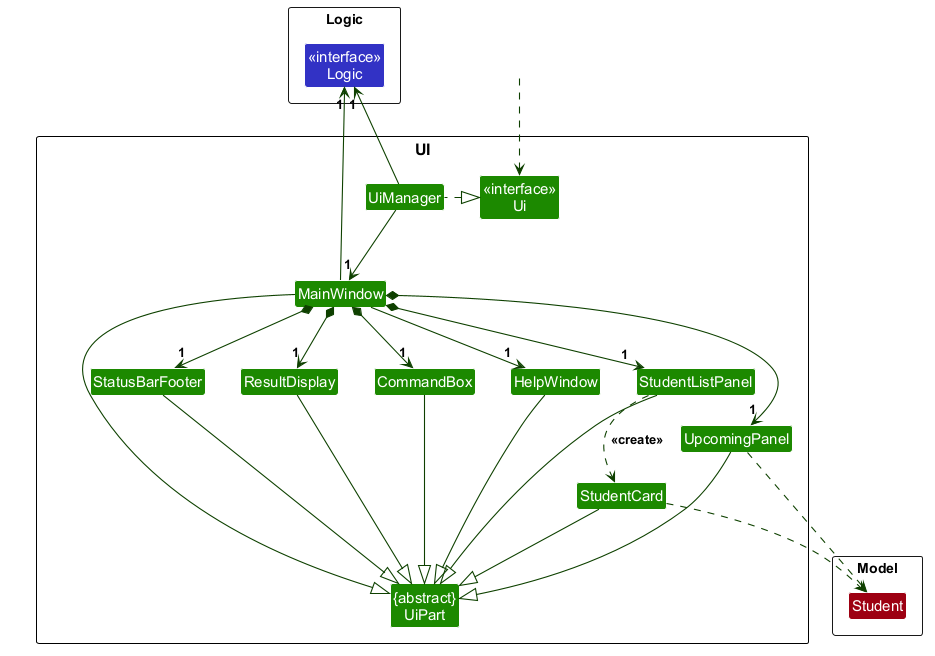

The diagram above was rendered by PlantUML. Its source (embedded in the PNG):
@startuml
!include style.puml
skinparam arrowThickness 1.1
skinparam arrowColor UI_COLOR_T4
skinparam classBackgroundColor UI_COLOR

package UI {
Class "<<interface>>\nUi" as Ui
Class "{abstract}\nUiPart" as UiPart
Class UiManager
Class MainWindow
Class HelpWindow
Class ResultDisplay
Class StudentListPanel
Class StudentCard
Class UpcomingPanel
Class StatusBarFooter
Class CommandBox
}

package Model as ModelPackage {
Class Student MODEL_COLOR
}

package Logic as LogicPackage {
Class "<<interface>>\nLogic" as Logic LOGIC_COLOR
}

Class HiddenOutside #FFFFFF
HiddenOutside ..> Ui

UiManager .left.|> Ui
UiManager -down-> "1" MainWindow
MainWindow *-down->  "1" CommandBox
MainWindow *-down-> "1" ResultDisplay
MainWindow *-down-> "1" StudentListPanel
MainWindow *-down-> "1" UpcomingPanel
MainWindow *-down-> "1" StatusBarFooter
MainWindow --> "1" HelpWindow

StudentListPanel .down.> StudentCard : <<create>>

MainWindow -left-|> UiPart

ResultDisplay --|> UiPart
CommandBox --|> UiPart
StudentListPanel --|> UiPart
StudentCard --|> UiPart
UpcomingPanel --|> UiPart
StatusBarFooter --|> UiPart
HelpWindow --|> UiPart

StudentCard .down.> Student
UpcomingPanel .down.> Student
UiManager -up-> "1" Logic
MainWindow -up-> "1" Logic

StudentListPanel -[hidden]left- HelpWindow
HelpWindow -[hidden]left- CommandBox
CommandBox -[hidden]left- ResultDisplay
ResultDisplay -[hidden]left- StatusBarFooter

MainWindow -[hidden]-|> UiPart
@enduml